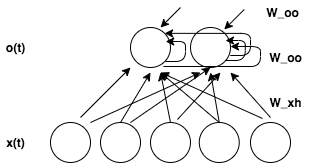

The diagram above was exported from draw.io. Its source (the exported page's mxGraphModel, read from the mxfile embedded in the PNG):
<mxGraphModel dx="872" dy="514" grid="1" gridSize="10" guides="1" tooltips="1" connect="1" arrows="1" fold="1" page="1" pageScale="1" pageWidth="850" pageHeight="1100" math="0" shadow="0">
  <root>
    <mxCell id="0" />
    <mxCell id="1" parent="0" />
    <mxCell id="1j6nWdSAldGoOiK64Cvx-2" value="" style="ellipse;whiteSpace=wrap;html=1;aspect=fixed;" vertex="1" parent="1">
      <mxGeometry x="180" y="420" width="40" height="40" as="geometry" />
    </mxCell>
    <mxCell id="1j6nWdSAldGoOiK64Cvx-3" value="" style="ellipse;whiteSpace=wrap;html=1;aspect=fixed;" vertex="1" parent="1">
      <mxGeometry x="229.99666666666667" y="420" width="40" height="40" as="geometry" />
    </mxCell>
    <mxCell id="1j6nWdSAldGoOiK64Cvx-4" value="" style="ellipse;whiteSpace=wrap;html=1;aspect=fixed;" vertex="1" parent="1">
      <mxGeometry x="280.00333333333333" y="420" width="40" height="40" as="geometry" />
    </mxCell>
    <mxCell id="1j6nWdSAldGoOiK64Cvx-5" value="" style="ellipse;whiteSpace=wrap;html=1;aspect=fixed;" vertex="1" parent="1">
      <mxGeometry x="328.75" y="420" width="40" height="40" as="geometry" />
    </mxCell>
    <mxCell id="1j6nWdSAldGoOiK64Cvx-6" value="" style="ellipse;whiteSpace=wrap;html=1;aspect=fixed;" vertex="1" parent="1">
      <mxGeometry x="379.9966666666666" y="420" width="40" height="40" as="geometry" />
    </mxCell>
    <mxCell id="1j6nWdSAldGoOiK64Cvx-8" value="" style="ellipse;whiteSpace=wrap;html=1;aspect=fixed;" vertex="1" parent="1">
      <mxGeometry x="260" y="325" width="40" height="40" as="geometry" />
    </mxCell>
    <mxCell id="1j6nWdSAldGoOiK64Cvx-9" value="" style="ellipse;whiteSpace=wrap;html=1;aspect=fixed;" vertex="1" parent="1">
      <mxGeometry x="320" y="325" width="40" height="40" as="geometry" />
    </mxCell>
    <mxCell id="1j6nWdSAldGoOiK64Cvx-10" value="" style="endArrow=classic;html=1;" edge="1" parent="1">
      <mxGeometry width="50" height="50" relative="1" as="geometry">
        <mxPoint x="210" y="415" as="sourcePoint" />
        <mxPoint x="260" y="365" as="targetPoint" />
      </mxGeometry>
    </mxCell>
    <mxCell id="1j6nWdSAldGoOiK64Cvx-11" value="" style="endArrow=classic;html=1;" edge="1" parent="1">
      <mxGeometry width="50" height="50" relative="1" as="geometry">
        <mxPoint x="400" y="415" as="sourcePoint" />
        <mxPoint x="360" y="370" as="targetPoint" />
      </mxGeometry>
    </mxCell>
    <mxCell id="1j6nWdSAldGoOiK64Cvx-12" value="" style="endArrow=classic;html=1;exitX=0.3;exitY=-0.1;exitDx=0;exitDy=0;exitPerimeter=0;" edge="1" parent="1" source="1j6nWdSAldGoOiK64Cvx-6">
      <mxGeometry width="50" height="50" relative="1" as="geometry">
        <mxPoint x="390" y="410" as="sourcePoint" />
        <mxPoint x="290" y="370" as="targetPoint" />
      </mxGeometry>
    </mxCell>
    <mxCell id="1j6nWdSAldGoOiK64Cvx-13" value="" style="endArrow=classic;html=1;" edge="1" parent="1">
      <mxGeometry width="50" height="50" relative="1" as="geometry">
        <mxPoint x="220" y="420" as="sourcePoint" />
        <mxPoint x="330" y="370" as="targetPoint" />
      </mxGeometry>
    </mxCell>
    <mxCell id="1j6nWdSAldGoOiK64Cvx-14" value="" style="endArrow=classic;html=1;exitX=0.5;exitY=0;exitDx=0;exitDy=0;" edge="1" parent="1" source="1j6nWdSAldGoOiK64Cvx-3">
      <mxGeometry width="50" height="50" relative="1" as="geometry">
        <mxPoint x="230" y="430" as="sourcePoint" />
        <mxPoint x="280" y="370" as="targetPoint" />
      </mxGeometry>
    </mxCell>
    <mxCell id="1j6nWdSAldGoOiK64Cvx-15" value="" style="endArrow=classic;html=1;exitX=0.5;exitY=0;exitDx=0;exitDy=0;" edge="1" parent="1" source="1j6nWdSAldGoOiK64Cvx-4">
      <mxGeometry width="50" height="50" relative="1" as="geometry">
        <mxPoint x="300" y="410" as="sourcePoint" />
        <mxPoint x="290" y="370" as="targetPoint" />
      </mxGeometry>
    </mxCell>
    <mxCell id="1j6nWdSAldGoOiK64Cvx-16" value="" style="endArrow=classic;html=1;exitX=0.5;exitY=0;exitDx=0;exitDy=0;" edge="1" parent="1" source="1j6nWdSAldGoOiK64Cvx-5">
      <mxGeometry width="50" height="50" relative="1" as="geometry">
        <mxPoint x="340" y="410" as="sourcePoint" />
        <mxPoint x="290" y="370" as="targetPoint" />
      </mxGeometry>
    </mxCell>
    <mxCell id="1j6nWdSAldGoOiK64Cvx-17" value="" style="endArrow=classic;html=1;entryX=0.5;entryY=1;entryDx=0;entryDy=0;exitX=0.75;exitY=0;exitDx=0;exitDy=0;exitPerimeter=0;" edge="1" parent="1" source="1j6nWdSAldGoOiK64Cvx-3" target="1j6nWdSAldGoOiK64Cvx-9">
      <mxGeometry width="50" height="50" relative="1" as="geometry">
        <mxPoint x="230" y="430" as="sourcePoint" />
        <mxPoint x="340" y="380" as="targetPoint" />
      </mxGeometry>
    </mxCell>
    <mxCell id="1j6nWdSAldGoOiK64Cvx-18" value="" style="endArrow=classic;html=1;exitX=0.675;exitY=-0.075;exitDx=0;exitDy=0;exitPerimeter=0;" edge="1" parent="1" source="1j6nWdSAldGoOiK64Cvx-4">
      <mxGeometry width="50" height="50" relative="1" as="geometry">
        <mxPoint x="269.99666666666667" y="430" as="sourcePoint" />
        <mxPoint x="350" y="370" as="targetPoint" />
      </mxGeometry>
    </mxCell>
    <mxCell id="1j6nWdSAldGoOiK64Cvx-19" value="" style="endArrow=classic;html=1;exitX=0.5;exitY=0;exitDx=0;exitDy=0;" edge="1" parent="1" source="1j6nWdSAldGoOiK64Cvx-5">
      <mxGeometry width="50" height="50" relative="1" as="geometry">
        <mxPoint x="317.00333333333333" y="427" as="sourcePoint" />
        <mxPoint x="340" y="370" as="targetPoint" />
      </mxGeometry>
    </mxCell>
    <mxCell id="1j6nWdSAldGoOiK64Cvx-21" value="" style="edgeStyle=segmentEdgeStyle;endArrow=classic;html=1;" edge="1" parent="1">
      <mxGeometry width="50" height="50" relative="1" as="geometry">
        <mxPoint x="354.75" y="358" as="sourcePoint" />
        <mxPoint x="355" y="338" as="targetPoint" />
        <Array as="points">
          <mxPoint x="374.75" y="358" />
        </Array>
      </mxGeometry>
    </mxCell>
    <mxCell id="1j6nWdSAldGoOiK64Cvx-22" value="" style="edgeStyle=segmentEdgeStyle;endArrow=classic;html=1;" edge="1" parent="1">
      <mxGeometry width="50" height="50" relative="1" as="geometry">
        <mxPoint x="294.95" y="359" as="sourcePoint" />
        <mxPoint x="295.2" y="339" as="targetPoint" />
        <Array as="points">
          <mxPoint x="314.95" y="359" />
        </Array>
      </mxGeometry>
    </mxCell>
    <mxCell id="1j6nWdSAldGoOiK64Cvx-23" value="" style="edgeStyle=segmentEdgeStyle;endArrow=classic;html=1;entryX=1;entryY=0;entryDx=0;entryDy=0;" edge="1" parent="1" target="1j6nWdSAldGoOiK64Cvx-8">
      <mxGeometry width="50" height="50" relative="1" as="geometry">
        <mxPoint x="359.75" y="353" as="sourcePoint" />
        <mxPoint x="360" y="333" as="targetPoint" />
        <Array as="points">
          <mxPoint x="380" y="353" />
          <mxPoint x="380" y="331" />
        </Array>
      </mxGeometry>
    </mxCell>
    <mxCell id="1j6nWdSAldGoOiK64Cvx-24" value="" style="edgeStyle=segmentEdgeStyle;endArrow=classic;html=1;" edge="1" parent="1">
      <mxGeometry width="50" height="50" relative="1" as="geometry">
        <mxPoint x="292.95000000000005" y="364" as="sourcePoint" />
        <mxPoint x="360" y="344" as="targetPoint" />
        <Array as="points">
          <mxPoint x="390" y="364" />
          <mxPoint x="390" y="344" />
        </Array>
      </mxGeometry>
    </mxCell>
    <mxCell id="1j6nWdSAldGoOiK64Cvx-26" value="&lt;b&gt;o(t)&lt;/b&gt;" style="text;html=1;align=center;verticalAlign=middle;resizable=0;points=[];autosize=1;" vertex="1" parent="1">
      <mxGeometry x="130" y="335" width="30" height="20" as="geometry" />
    </mxCell>
    <mxCell id="1j6nWdSAldGoOiK64Cvx-27" value="&lt;b&gt;x(t)&lt;/b&gt;" style="text;html=1;align=center;verticalAlign=middle;resizable=0;points=[];autosize=1;" vertex="1" parent="1">
      <mxGeometry x="130" y="430" width="30" height="20" as="geometry" />
    </mxCell>
    <mxCell id="1j6nWdSAldGoOiK64Cvx-28" value="&lt;b&gt;W_oo&lt;/b&gt;" style="text;html=1;align=center;verticalAlign=middle;resizable=0;points=[];autosize=1;" vertex="1" parent="1">
      <mxGeometry x="390" y="345" width="50" height="20" as="geometry" />
    </mxCell>
    <mxCell id="1j6nWdSAldGoOiK64Cvx-29" value="&lt;b&gt;W_xh&lt;/b&gt;" style="text;html=1;align=center;verticalAlign=middle;resizable=0;points=[];autosize=1;" vertex="1" parent="1">
      <mxGeometry x="390" y="390" width="50" height="20" as="geometry" />
    </mxCell>
    <mxCell id="1j6nWdSAldGoOiK64Cvx-30" value="" style="endArrow=classic;html=1;" edge="1" parent="1">
      <mxGeometry width="50" height="50" relative="1" as="geometry">
        <mxPoint x="373.75" y="307" as="sourcePoint" />
        <mxPoint x="353.75" y="327" as="targetPoint" />
      </mxGeometry>
    </mxCell>
    <mxCell id="1j6nWdSAldGoOiK64Cvx-31" value="" style="endArrow=classic;html=1;" edge="1" parent="1">
      <mxGeometry width="50" height="50" relative="1" as="geometry">
        <mxPoint x="310" y="305" as="sourcePoint" />
        <mxPoint x="290" y="325" as="targetPoint" />
      </mxGeometry>
    </mxCell>
    <mxCell id="1j6nWdSAldGoOiK64Cvx-32" value="&lt;b&gt;W_oo&lt;/b&gt;" style="text;html=1;align=center;verticalAlign=middle;resizable=0;points=[];autosize=1;" vertex="1" parent="1">
      <mxGeometry x="386.75" y="300" width="50" height="20" as="geometry" />
    </mxCell>
  </root>
</mxGraphModel>